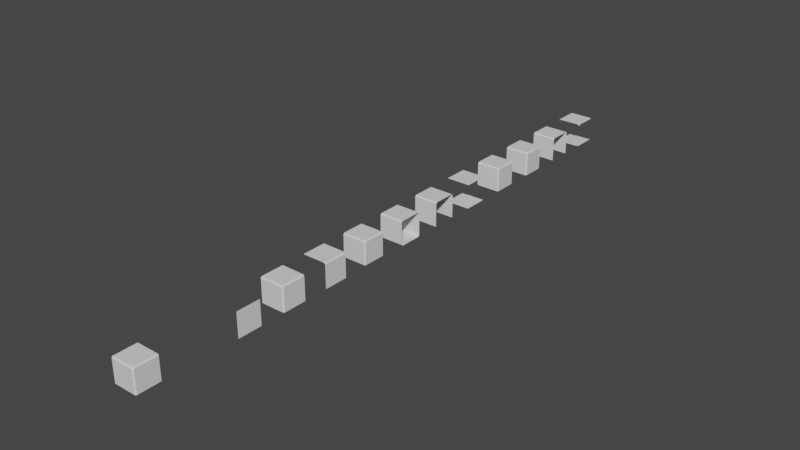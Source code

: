 # Source: CorneredBlock.blend  (saved by Blender 3.4.6; exported with 4.5.12 LTS)
import bpy
from mathutils import Matrix  # noqa: F401  (used for matrix-valued properties, if any)

bpy.ops.wm.read_factory_settings(use_empty=True)
scene = bpy.context.scene
scene.name = 'Scene'

# ---- collections
col_collection = bpy.data.collections.new('Collection'); scene.collection.children.link(col_collection)

# ---- materials (node trees are filled in below, after node groups)
mat_material = bpy.data.materials.new('Material')
mat_material.alpha_threshold = 0.0
mat_material.use_transparent_shadow = False
mat_material.roughness = 0.5
mat_material.line_color = (0.0, 0.0, 0.0, 1.0)

# ---- material node trees
mat_material.use_nodes = True; mat_material.node_tree.nodes.clear()
_N = mat_material.node_tree.nodes; _L = mat_material.node_tree.links
n0 = _N.new('ShaderNodeOutputMaterial'); n0.name = 'Material Output'; n0.location = (300, 300)
n1 = _N.new('ShaderNodeBsdfPrincipled'); n1.name = 'Principled BSDF'; n1.location = (10, 300)
n1.distribution = 'GGX'
n1.subsurface_method = 'RANDOM_WALK_SKIN'
n1.inputs[3].default_value = 1.45
n1.inputs[27].default_value = (0.0, 0.0, 0.0, 1.0)
n1.inputs[28].default_value = 1.0
_L.new(n1.outputs[0], n0.inputs[0])
n0.is_active_output = True

# ---- world
world_world = bpy.data.worlds.new('World'); scene.world = world_world
world_world.use_nodes = True; world_world.node_tree.nodes.clear()
_N = world_world.node_tree.nodes; _L = world_world.node_tree.links
n0 = _N.new('ShaderNodeOutputWorld'); n0.name = 'World Output'; n0.location = (300, 300)
n1 = _N.new('ShaderNodeBackground'); n1.name = 'Background'; n1.location = (10, 300)
n1.inputs[0].default_value = (0.05088, 0.05088, 0.05088, 1.0)
_L.new(n1.outputs[0], n0.inputs[0])
n0.is_active_output = True
world_world.color = (0.05088, 0.05088, 0.05088)
world_world.use_sun_shadow = False
world_world.sun_shadow_jitter_overblur = 0.0

# ---- meshes
me_cube = bpy.data.meshes.new('Cube')
me_cube.from_pydata([(0.5, -0.5, 0.5), (0.5, -0.5, -0.5), (-0.5, -0.5, 0.5), (-0.5, -0.5, -0.5), (-0.5, 0.5, 0.5), (0.5, 0.5, -0.5), (0.5, 0.5, 0.5)], [], [(1, 0, 2, 3), (2, 0, 6, 4), (0, 1, 5, 6)])
_uv = me_cube.uv_layers.new(name='UVMap')
_uv.uv.foreach_set('vector', [0.1667, -0.1667, 0.8333, 0.1667, -0.1667, 0.8333, -0.1667, -0.1667, -0.1667, 0.8333, 0.8333, 0.1667, 0.8333, 0.1667, -0.1667, 0.8333, 0.8333, 0.1667, 0.1667, -0.1667, 0.1667, -0.1667, 0.8333, 0.1667])
me_cube.materials.append(mat_material)
me_cube.use_mirror_vertex_groups = False
me_cube.update()
me_cube_002 = bpy.data.meshes.new('Cube.002')
me_cube_002.from_pydata([(-0.5, -0.5, -0.5), (-0.5, -0.5, 0.5), (-0.5, 0.5, -0.5), (-0.5, 0.5, 0.5), (0.5, -0.5, -0.5), (0.5, -0.5, 0.5), (0.5, 0.5, -0.5), (0.5, 0.5, 0.5)], [], [(6, 7, 5, 4), (5, 7, 3, 1), (5, 1, 0, 4), (7, 6, 2, 3), (6, 4, 0, 2)])
_uv = me_cube_002.uv_layers.new(name='UVMap')
_uv.uv.foreach_set('vector', [0.375, 0.5, 0.625, 0.5, 0.625, 0.75, 0.375, 0.75, 0.625, 0.75, 0.625, 0.5, 0.875, 0.5, 0.625, 1.0, 0.625, 0.75, 0.625, 1.0, 0.125, 0.75, 0.375, 0.75, 0.625, 0.5, 0.375, 0.5, 0.375, 0.25, 0.875, 0.5, 0.375, 0.5, 0.375, 0.75, 0.125, 0.75, 0.375, 0.25])
me_cube_002.materials.append(mat_material)
me_cube_002.update()
me_cube_007 = bpy.data.meshes.new('Cube.007')
me_cube_007.from_pydata([(-0.5, -0.5, -0.5), (-0.5, -0.5, 0.5), (-0.5, 0.5, -0.5), (-0.5, 0.5, 0.5), (0.5, -0.5, -0.5), (0.5, -0.5, 0.5), (0.5, 0.5, -0.5), (0.5, 0.5, 0.5)], [], [(5, 7, 3, 1), (7, 6, 2, 3), (5, 1, 0, 4), (6, 7, 5, 4)])
_uv = me_cube_007.uv_layers.new(name='UVMap')
_uv.uv.foreach_set('vector', [0.5903, 0.4034, 0.4255, 0.571, 0.0853, 0.4406, 0.4641, 0.0658, 0.4255, 0.571, 0.5654, 0.9129, 9.912e-05, 0.9995, 0.0853, 0.4406, 0.5903, 0.4034, 0.4641, 0.0658, 0.983, 9.918e-05, 0.9264, 0.5163, 0.5654, 0.9129, 0.4255, 0.571, 0.5903, 0.4034, 0.9264, 0.5163])
me_cube_007.materials.append(mat_material)
me_cube_007.update()
me_cube_009 = bpy.data.meshes.new('Cube.009')
me_cube_009.from_pydata([(-0.5, -0.5, -0.5), (-0.5, -0.5, 0.5), (-0.5, 0.5, -0.5), (-0.5, 0.5, 0.5), (0.5, -0.5, -0.5), (0.5, -0.5, 0.5), (0.5, 0.5, -0.5), (0.5, 0.5, 0.5)], [], [(6, 7, 5, 4), (0, 2, 6, 4), (1, 3, 2, 0), (2, 3, 7, 6), (1, 0, 4, 5), (3, 1, 5, 7)])
_uv = me_cube_009.uv_layers.new(name='UVMap')
_uv.uv.foreach_set('vector', [1.0, 0.0, 1.0, 1.0, 1.0, 1.0, 1.0, 0.0, 0.0, 0.0, 0.0, 0.0, 1.0, 0.0, 1.0, 0.0, 0.0, 0.0, 0.0, 1.0, 0.0, 1.0, 0.0, 0.0, 1.0, 0.0, 0.0, 1.0, 1.0, 1.0, 1.0, 1.0, 0.0, 1.0, 0.0, 0.0, 0.0, 0.0, 1.0, 0.0, 1.0, 1.0, 0.0, 1.0, 0.0, 1.0, 1.0, 1.0])
me_cube_009.materials.append(mat_material)
me_cube_009.update()
me_cube_011 = bpy.data.meshes.new('Cube.011')
me_cube_011.from_pydata([(0.5, -0.5, 0.5), (0.5, 0.5, -0.5), (0.5, 0.5, 0.5), (0.5, -0.5, -0.5)], [], [(0, 3, 1, 2)])
_uv = me_cube_011.uv_layers.new(name='UVMap')
_uv.uv.foreach_set('vector', [0.0, 0.0, 1.0, 0.0, 1.0, 1.0, 0.0, 1.0])
me_cube_011.materials.append(mat_material)
me_cube_011.update()
me_cube_006 = bpy.data.meshes.new('Cube.006')
me_cube_006.from_pydata([(0.5, -0.5, 0.5), (0.5, 0.5, -0.5), (0.5, 0.5, 0.5), (0.5, -0.5, -0.5), (-0.5, -0.5, 0.5), (-0.5, 0.5, 0.5)], [], [(0, 3, 1, 2), (0, 2, 5, 4)])
_uv = me_cube_006.uv_layers.new(name='UVMap')
_uv.uv.foreach_set('vector', [0.0, 0.0, 1.0, 0.0, 1.0, 1.0, 0.0, 1.0, 0.0, 0.0, 0.0, 1.0, 0.0, 1.0, 0.0, 0.0])
me_cube_006.materials.append(mat_material)
me_cube_006.update()
me_cube_008 = bpy.data.meshes.new('Cube.008')
me_cube_008.from_pydata([(-0.5, -0.5, -0.5), (-0.5, -0.5, 0.5), (-0.5, 0.5, -0.5), (-0.5, 0.5, 0.5), (0.5, -0.5, -0.5), (0.5, -0.5, 0.5), (0.5, 0.5, -0.5), (0.5, 0.5, 0.5)], [], [(5, 7, 3, 1), (5, 1, 0, 4), (7, 6, 2, 3), (6, 4, 0, 2)])
_uv = me_cube_008.uv_layers.new(name='UVMap')
_uv.uv.foreach_set('vector', [0.625, 0.75, 0.625, 0.5, 0.875, 0.5, 0.625, 1.0, 0.625, 0.75, 0.625, 1.0, 0.125, 0.75, 0.375, 0.75, 0.625, 0.5, 0.375, 0.5, 0.375, 0.25, 0.875, 0.5, 0.375, 0.5, 0.375, 0.75, 0.125, 0.75, 0.375, 0.25])
me_cube_008.materials.append(mat_material)
me_cube_008.update()
me_cube_010 = bpy.data.meshes.new('Cube.010')
me_cube_010.from_pydata([(-0.5, -0.5, -0.5), (-0.5, -0.5, 0.5), (-0.5, 0.5, -0.5), (-0.5, 0.5, 0.5), (0.5, -0.5, -0.5), (0.5, -0.5, 0.5), (0.5, 0.5, -0.5), (0.5, 0.5, 0.5)], [], [(5, 7, 3, 1), (5, 1, 0, 4), (7, 6, 2, 3)])
_uv = me_cube_010.uv_layers.new(name='UVMap')
_uv.uv.foreach_set('vector', [0.625, 0.75, 0.625, 0.5, 0.875, 0.5, 0.625, 1.0, 0.625, 0.75, 0.625, 1.0, 0.125, 0.75, 0.375, 0.75, 0.625, 0.5, 0.375, 0.5, 0.375, 0.25, 0.875, 0.5])
me_cube_010.materials.append(mat_material)
me_cube_010.update()
me_cube_012 = bpy.data.meshes.new('Cube.012')
me_cube_012.from_pydata([(0.5, -0.5, -0.5), (-0.5, 0.5, -0.5), (0.5, 0.5, -0.5), (-0.5, -0.5, -0.5), (0.5, -0.5, 0.5), (-0.5, 0.5, 0.5), (0.5, 0.5, 0.5), (-0.5, -0.5, 0.5)], [], [(0, 3, 1, 2), (4, 6, 5, 7)])
_uv = me_cube_012.uv_layers.new(name='UVMap')
_uv.uv.foreach_set('vector', [0.0, 0.0, 1.0, 0.0, 1.0, 1.0, 0.0, 1.0, 0.0, 0.0, 0.0, 1.0, 1.0, 1.0, 1.0, 0.0])
me_cube_012.materials.append(mat_material)
me_cube_012.update()
me_cube_001 = bpy.data.meshes.new('Cube.001')
me_cube_001.from_pydata([(-0.5, -0.45, -0.5), (-0.5, 0.45, -0.5), (-0.5, -0.5, 0.45), (-0.5, -0.45, 0.5), (-0.5, 0.45, 0.5), (-0.5, 0.5, 0.45), (0.5, -0.45, -0.5), (0.45, -0.5, -0.5), (0.45, -0.45, 0.5), (0.45, -0.5, 0.45), (0.5, -0.45, 0.45), (0.45, 0.5, -0.5), (0.5, 0.45, -0.5), (0.45, 0.45, 0.5), (0.5, 0.45, 0.45), (0.45, 0.5, 0.45), (-0.45, 0.45, 0.5), (-0.45, 0.5, 0.45), (-0.45, -0.45, 0.5), (-0.45, -0.5, 0.45), (-0.45, -0.5, -0.5), (-0.45, 0.5, -0.5), (0.5, 0.45, -0.45), (0.45, 0.5, -0.45), (0.45, -0.5, -0.45), (0.5, -0.45, -0.45), (-0.5, -0.5, -0.45), (-0.5, 0.5, -0.45), (-0.45, -0.5, -0.45), (-0.45, 0.5, -0.45)], [], [(27, 29, 1), (22, 14, 10, 25), (18, 16, 4, 3), (8, 9, 10), (13, 14, 15), (16, 13, 15, 17), (18, 3, 2, 19), (22, 12, 11, 23), (24, 7, 6, 25), (13, 8, 10, 14), (21, 1, 29), (24, 28, 20, 7), (8, 18, 19, 9), (4, 16, 17, 5), (8, 13, 16, 18), (23, 11, 21, 29), (15, 23, 29, 17), (9, 19, 28, 24), (19, 2, 26, 28), (9, 24, 25, 10), (14, 22, 23, 15), (12, 22, 25, 6), (17, 29, 27, 5), (26, 0, 28), (20, 28, 0)])
_uv = me_cube_001.uv_layers.new(name='UVMap')
_uv.uv.foreach_set('vector', [0.007897, 0.9483, 0.03823, 0.9446, 0.0, 0.0, 0.5699, 0.8627, 0.4426, 0.5776, 0.597, 0.4196, 0.8784, 0.5249, 0.4527, 0.1028, 0.1227, 0.4296, 0.1042, 0.4219, 0.4452, 0.08454, 0.5737, 0.3969, 0.6025, 0.3905, 0.597, 0.4196, 0.4187, 0.5542, 0.4426, 0.5776, 0.4133, 0.5837, 0.1227, 0.4296, 0.4187, 0.5542, 0.4133, 0.5837, 0.1005, 0.4753, 0.4527, 0.1028, 0.4452, 0.08454, 0.4901, 0.06251, 0.4967, 0.08174, 0.5699, 0.8627, 0.5835, 0.8931, 0.5371, 0.9173, 0.5252, 0.8851, 0.8978, 0.4809, 0.9292, 0.4905, 0.9084, 0.5362, 0.8784, 0.5249, 0.4187, 0.5542, 0.5737, 0.3969, 0.597, 0.4196, 0.4426, 0.5776, 0.03159, 0.9946, 0.0, 0.0, 0.03823, 0.9446, 0.8978, 0.4809, 0.9333, 0.03395, 0.9798, 0.02886, 0.9292, 0.4905, 0.5737, 0.3969, 0.4527, 0.1028, 0.4967, 0.08174, 0.6025, 0.3905, 0.1042, 0.4219, 0.1227, 0.4296, 0.1005, 0.4753, 0.08104, 0.4686, 0.5737, 0.3969, 0.4187, 0.5542, 0.1227, 0.4296, 0.4527, 0.1028, 0.5252, 0.8851, 0.5371, 0.9173, 0.03159, 0.9946, 0.03823, 0.9446, 0.4133, 0.5837, 0.5252, 0.8851, 0.03823, 0.9446, 0.1005, 0.4753, 0.6025, 0.3905, 0.4967, 0.08174, 0.9333, 0.03395, 0.8978, 0.4809, 0.4967, 0.08174, 0.4901, 0.06251, 0.9355, 0.006112, 0.9333, 0.03395, 0.6025, 0.3905, 0.8978, 0.4809, 0.8784, 0.5249, 0.597, 0.4196, 0.4426, 0.5776, 0.5699, 0.8627, 0.5252, 0.8851, 0.4133, 0.5837, 0.5835, 0.8931, 0.5699, 0.8627, 0.8784, 0.5249, 0.9084, 0.5362, 0.1005, 0.4753, 0.03823, 0.9446, 0.007897, 0.9483, 0.08104, 0.4686, 0.9355, 0.006112, 0.0, 0.0, 0.9333, 0.03395, 0.9798, 0.02886, 0.9333, 0.03395, 0.0, 0.0])
me_cube_001.materials.append(mat_material)
me_cube_001.update()
me_cube_003 = bpy.data.meshes.new('Cube.003')
me_cube_003.from_pydata([(-0.5, -0.45, -0.5), (-0.5, 0.45, -0.5), (0.5, -0.45, -0.5), (0.5, 0.45, -0.5), (0.45, -0.5, -0.5), (0.45, 0.5, -0.5), (-0.45, 0.5, -0.5), (-0.45, -0.5, -0.5), (0.5, 0.5, -0.45), (-0.5, 0.5, -0.45), (0.45, 0.5, -0.45), (-0.45, 0.5, -0.45), (-0.5, -0.5, -0.45), (0.5, -0.5, -0.45), (0.45, -0.5, -0.45), (-0.45, -0.5, -0.45), (-0.5, -0.5, 0.45), (-0.5, -0.45, 0.5), (-0.5, 0.45, 0.5), (-0.5, 0.5, 0.45), (0.5, -0.45, 0.5), (0.5, -0.5, 0.45), (0.5, 0.5, 0.45), (0.5, 0.45, 0.5), (0.45, -0.45, 0.5), (0.45, -0.5, 0.45), (0.45, 0.5, 0.45), (0.45, 0.45, 0.5), (-0.45, -0.5, 0.45), (-0.45, -0.45, 0.5), (-0.45, 0.5, 0.45), (-0.45, 0.45, 0.5)], [], [(30, 11, 9, 19), (5, 10, 3), (6, 1, 11), (9, 11, 1), (8, 3, 10), (21, 25, 14, 13), (10, 5, 6, 11), (14, 15, 7, 4), (25, 28, 15, 14), (24, 27, 31, 29), (20, 23, 27, 24), (26, 10, 11, 30), (22, 8, 10, 26), (29, 31, 18, 17), (14, 4, 2), (13, 14, 2), (7, 15, 0), (12, 0, 15), (29, 17, 16, 28), (27, 23, 22, 26), (20, 24, 25, 21), (31, 27, 26, 30), (24, 29, 28, 25), (18, 31, 30, 19), (28, 16, 12, 15)])
_uv = me_cube_003.uv_layers.new(name='UVMap')
_uv.uv.foreach_set('vector', [0.8367, 0.4883, 0.4038, 0.2782, 0.4046, 0.2648, 0.8502, 0.4876, 0.375, 0.4795, 0.391, 0.4807, 0.0, 0.0, 0.375, 0.2643, 0.0, 0.0, 0.4038, 0.2782, 0.4046, 0.2648, 0.4038, 0.2782, 0.0, 0.0, 0.3898, 0.5, 0.0, 0.0, 0.391, 0.4807, 0.6124, 0.75, 0.6114, 0.7695, 0.3664, 0.7509, 0.386, 0.75, 0.391, 0.4807, 0.375, 0.4795, 0.375, 0.2643, 0.4038, 0.2782, 0.3664, 0.7509, 0.1607, 0.7604, 0.1393, 0.75, 0.3545, 0.75, 0.6114, 0.7695, 0.6006, 0.9739, 0.1607, 0.7604, 0.3664, 0.7509, 0.626, 0.757, 0.6445, 0.5135, 0.8489, 0.5243, 0.6368, 0.9614, 0.625, 0.7375, 0.625, 0.5125, 0.6445, 0.5135, 0.626, 0.757, 0.6321, 0.499, 0.391, 0.4807, 0.4038, 0.2782, 0.8367, 0.4883, 0.6126, 0.5, 0.3898, 0.5, 0.391, 0.4807, 0.6321, 0.499, 0.6368, 0.9614, 0.8489, 0.5243, 0.8625, 0.525, 0.6375, 0.975, 0.3664, 0.7509, 0.3545, 0.75, 0.0, 0.0, 0.386, 0.75, 0.3664, 0.7509, 0.0, 0.0, 0.1393, 0.75, 0.1607, 0.7604, 0.0, 0.0, 0.1471, 0.761, 0.0, 0.0, 0.1607, 0.7604, 0.6368, 0.9614, 0.6375, 0.975, 0.5998, 0.9874, 0.6006, 0.9739, 0.6445, 0.5135, 0.625, 0.5125, 0.6126, 0.5, 0.6321, 0.499, 0.625, 0.7375, 0.626, 0.757, 0.6114, 0.7695, 0.6124, 0.75, 0.8489, 0.5243, 0.6445, 0.5135, 0.6321, 0.499, 0.8367, 0.4883, 0.626, 0.757, 0.6368, 0.9614, 0.6006, 0.9739, 0.6114, 0.7695, 0.8625, 0.525, 0.8489, 0.5243, 0.8367, 0.4883, 0.8502, 0.4876, 0.6006, 0.9739, 0.5998, 0.9874, 0.1471, 0.761, 0.1607, 0.7604])
me_cube_003.materials.append(mat_material)
me_cube_003.update()
me_cube_013 = bpy.data.meshes.new('Cube.013')
me_cube_013.from_pydata([(-0.5, -0.45, 0.5), (-0.5, 0.45, 0.5), (0.5, 0.45, 0.5), (0.5, -0.45, 0.5), (0.5, -0.5, 0.45), (-0.5, 0.5, 0.45), (0.5, 0.5, 0.45), (-0.5, -0.5, 0.45), (0.45, 0.5, 0.5), (-0.45, 0.5, 0.5), (-0.45, -0.5, 0.5), (0.45, -0.5, 0.5), (0.45, -0.45, 0.5), (-0.45, -0.45, 0.5), (0.45, 0.45, 0.5), (-0.45, 0.45, 0.5), (-0.5, -0.45, -0.5), (-0.5, 0.45, -0.5), (0.5, 0.45, -0.5), (0.5, -0.45, -0.5), (0.5, -0.5, -0.45), (-0.5, 0.5, -0.45), (0.5, 0.5, -0.45), (-0.5, -0.5, -0.45), (0.45, 0.5, -0.5), (-0.45, 0.5, -0.5), (-0.45, -0.5, -0.5), (0.45, -0.5, -0.5), (0.45, -0.45, -0.5), (-0.45, -0.45, -0.5), (0.45, 0.45, -0.5), (-0.45, 0.45, -0.5)], [], [(13, 15, 1, 0), (3, 2, 14, 12), (12, 14, 15, 13), (14, 8, 9, 15), (11, 12, 13, 10), (4, 11, 3), (3, 11, 12), (10, 13, 0), (0, 10, 7), (8, 2, 14), (2, 8, 6), (15, 9, 1), (5, 9, 1), (29, 16, 17, 31), (19, 28, 30, 18), (28, 29, 31, 30), (30, 31, 25, 24), (27, 26, 29, 28), (20, 19, 27), (19, 28, 27), (26, 16, 29), (16, 23, 26), (24, 30, 18), (18, 22, 24), (31, 17, 25), (21, 17, 25)])
_uv = me_cube_013.uv_layers.new(name='UVMap')
_uv.uv.foreach_set('vector', [0.6667, 0.3333, 0.6667, 0.6667, 1.0, 0.6667, 1.0, 0.3333, 0.0, 0.3333, 0.0, 0.6667, 0.3333, 0.6667, 0.3333, 0.3333, 0.3333, 0.3333, 0.3333, 0.6667, 0.6667, 0.6667, 0.6667, 0.3333, 0.3333, 0.6667, 0.3333, 1.0, 0.6667, 1.0, 0.6667, 0.6667, 0.3333, 0.0, 0.3333, 0.3333, 0.6667, 0.3333, 0.6667, 0.0, 0.0, 0.0, 0.3333, 0.0, 0.0, 0.3333, 0.0, 0.0, 0.0, 0.0, 0.0, 0.0, 0.0, 0.0, 0.0, 0.0, 0.0, 0.0, 0.0, 0.0, 0.0, 0.0, 0.0, 0.0, 0.0, 0.0, 0.0, 0.0, 0.0, 0.0, 0.0, 0.0, 0.0, 0.0, 0.0, 0.0, 0.0, 0.0, 0.0, 0.0, 0.0, 0.0, 1.0, 1.0, 0.6667, 1.0, 0.0, 0.0, 0.6667, 0.3333, 1.0, 0.3333, 1.0, 0.6667, 0.6667, 0.6667, 0.0, 0.3333, 0.3333, 0.3333, 0.3333, 0.6667, 0.0, 0.6667, 0.3333, 0.3333, 0.6667, 0.3333, 0.6667, 0.6667, 0.3333, 0.6667, 0.3333, 0.6667, 0.6667, 0.6667, 0.6667, 1.0, 0.3333, 1.0, 0.3333, 0.0, 0.6667, 0.0, 0.6667, 0.3333, 0.3333, 0.3333, 0.0, 0.0, 0.0, 0.3333, 0.3333, 0.0, 0.0, 0.0, 0.0, 0.0, 0.0, 0.0, 0.0, 0.0, 0.0, 0.0, 0.0, 0.0, 0.0, 0.0, 0.0, 0.0, 0.0, 0.0, 0.0, 0.0, 0.0, 0.0, 0.0, 0.0, 0.0, 0.0, 0.0, 0.0, 0.0, 0.0, 0.0, 0.0, 0.0, 0.0, 0.0, 0.0, 1.0, 1.0, 0.0, 0.0, 0.6667, 1.0])
me_cube_013.materials.append(mat_material)
me_cube_013.update()

# ---- objects
ob_3 = bpy.data.objects.new('3', me_cube)
ob_5 = bpy.data.objects.new('5', me_cube_002)
ob_9 = bpy.data.objects.new('9', me_cube_007)
ob_0 = bpy.data.objects.new('0', me_cube_009)
ob_2 = bpy.data.objects.new('2', me_cube_011)
ob_4 = bpy.data.objects.new('4', me_cube_006)
ob_6 = bpy.data.objects.new('6', me_cube_008)
ob_7 = bpy.data.objects.new('7', me_cube_010)
ob_8 = bpy.data.objects.new('8', me_cube_012)
ob_10 = bpy.data.objects.new('10', me_cube_001)
ob_11 = bpy.data.objects.new('11', me_cube_003)
ob_12 = bpy.data.objects.new('12', me_cube_013)

# ---- transforms, parenting, visibility, modifiers, constraints
ob_3.location = (0.0, 6.0, 0.0)
ob_3.lock_rotations_4d = False
ob_3.empty_display_type = 'ARROWS'
ob_3.lineart.crease_threshold = 0.0
_m = ob_3.modifiers.new('Bevel', 'BEVEL')
_m.width = 0.05
_m.width_pct = 0.05
ob_5.location = (0.0, 10.0, 0.0)
_m = ob_5.modifiers.new('Bevel', 'BEVEL')
_m.width = 0.05
_m.width_pct = 0.05
ob_9.location = (0.0, 18.0, 0.0)
_m = ob_9.modifiers.new('Bevel', 'BEVEL')
_m.width = 0.05
_m.width_pct = 0.05
ob_0.location = (0.0, 0.0, 0.0)
_m = ob_0.modifiers.new('Bevel', 'BEVEL')
_m.width = 0.05
_m.width_pct = 0.05
ob_2.location = (0.0, 4.0, 0.0)
ob_4.location = (0.0, 8.0, 0.0)
_m = ob_4.modifiers.new('Bevel', 'BEVEL')
_m.width = 0.05
_m.width_pct = 0.05
ob_6.location = (0.0, 12.0, 0.0)
_m = ob_6.modifiers.new('Bevel', 'BEVEL')
_m.width = 0.05
_m.width_pct = 0.05
ob_7.location = (0.0, 14.0, 0.0)
_m = ob_7.modifiers.new('Bevel', 'BEVEL')
_m.width = 0.05
_m.width_pct = 0.05
ob_8.location = (0.0, 16.0, 0.0)
ob_10.location = (0.0, 20.0, 0.0)
_m = ob_10.modifiers.new('Triangulate', 'TRIANGULATE')
ob_11.location = (0.0, 22.0, 0.0)
ob_12.location = (0.0, 24.0, 0.0)

# ---- collection membership
col_collection.objects.link(ob_3)
col_collection.objects.link(ob_5)
col_collection.objects.link(ob_9)
col_collection.objects.link(ob_0)
col_collection.objects.link(ob_2)
col_collection.objects.link(ob_4)
col_collection.objects.link(ob_6)
col_collection.objects.link(ob_7)
col_collection.objects.link(ob_8)
col_collection.objects.link(ob_10)
col_collection.objects.link(ob_11)
col_collection.objects.link(ob_12)

# ---- scene / render settings (as saved in the file)
scene.frame_start = 1; scene.frame_end = 250; scene.frame_set(1)
scene.render.engine = 'BLENDER_EEVEE_NEXT'
scene.cycles.sampling_pattern = 'TABULATED_SOBOL'
scene.cycles.use_light_tree = False
scene.view_settings.view_transform = 'Filmic'
bpy.context.view_layer.update()

# ---- added for rendering (the .blend has no active camera and no usable light): camera, sun
cam_auto = bpy.data.cameras.new('AutoCamera')
cam_auto.lens = 50.0
cam_auto.sensor_width = 36.0
cam_auto.clip_end = 1000.0
ob_auto_camera = bpy.data.objects.new('AutoCamera', cam_auto)
scene.collection.objects.link(ob_auto_camera)
ob_auto_camera.location = (23.1676, -15.8011, 18.5341)
ob_auto_camera.rotation_euler = (1.09748, -7.21219e-08, 0.694738)
scene.camera = ob_auto_camera
light_auto_sun = bpy.data.lights.new('AutoSun', 'SUN')
light_auto_sun.energy = 3.0
light_auto_sun.angle = 0.0523599
ob_auto_sun = bpy.data.objects.new('AutoSun', light_auto_sun)
scene.collection.objects.link(ob_auto_sun)
ob_auto_sun.rotation_euler = (0.872665, 0.174533, 0.523599)
bpy.context.view_layer.update()
